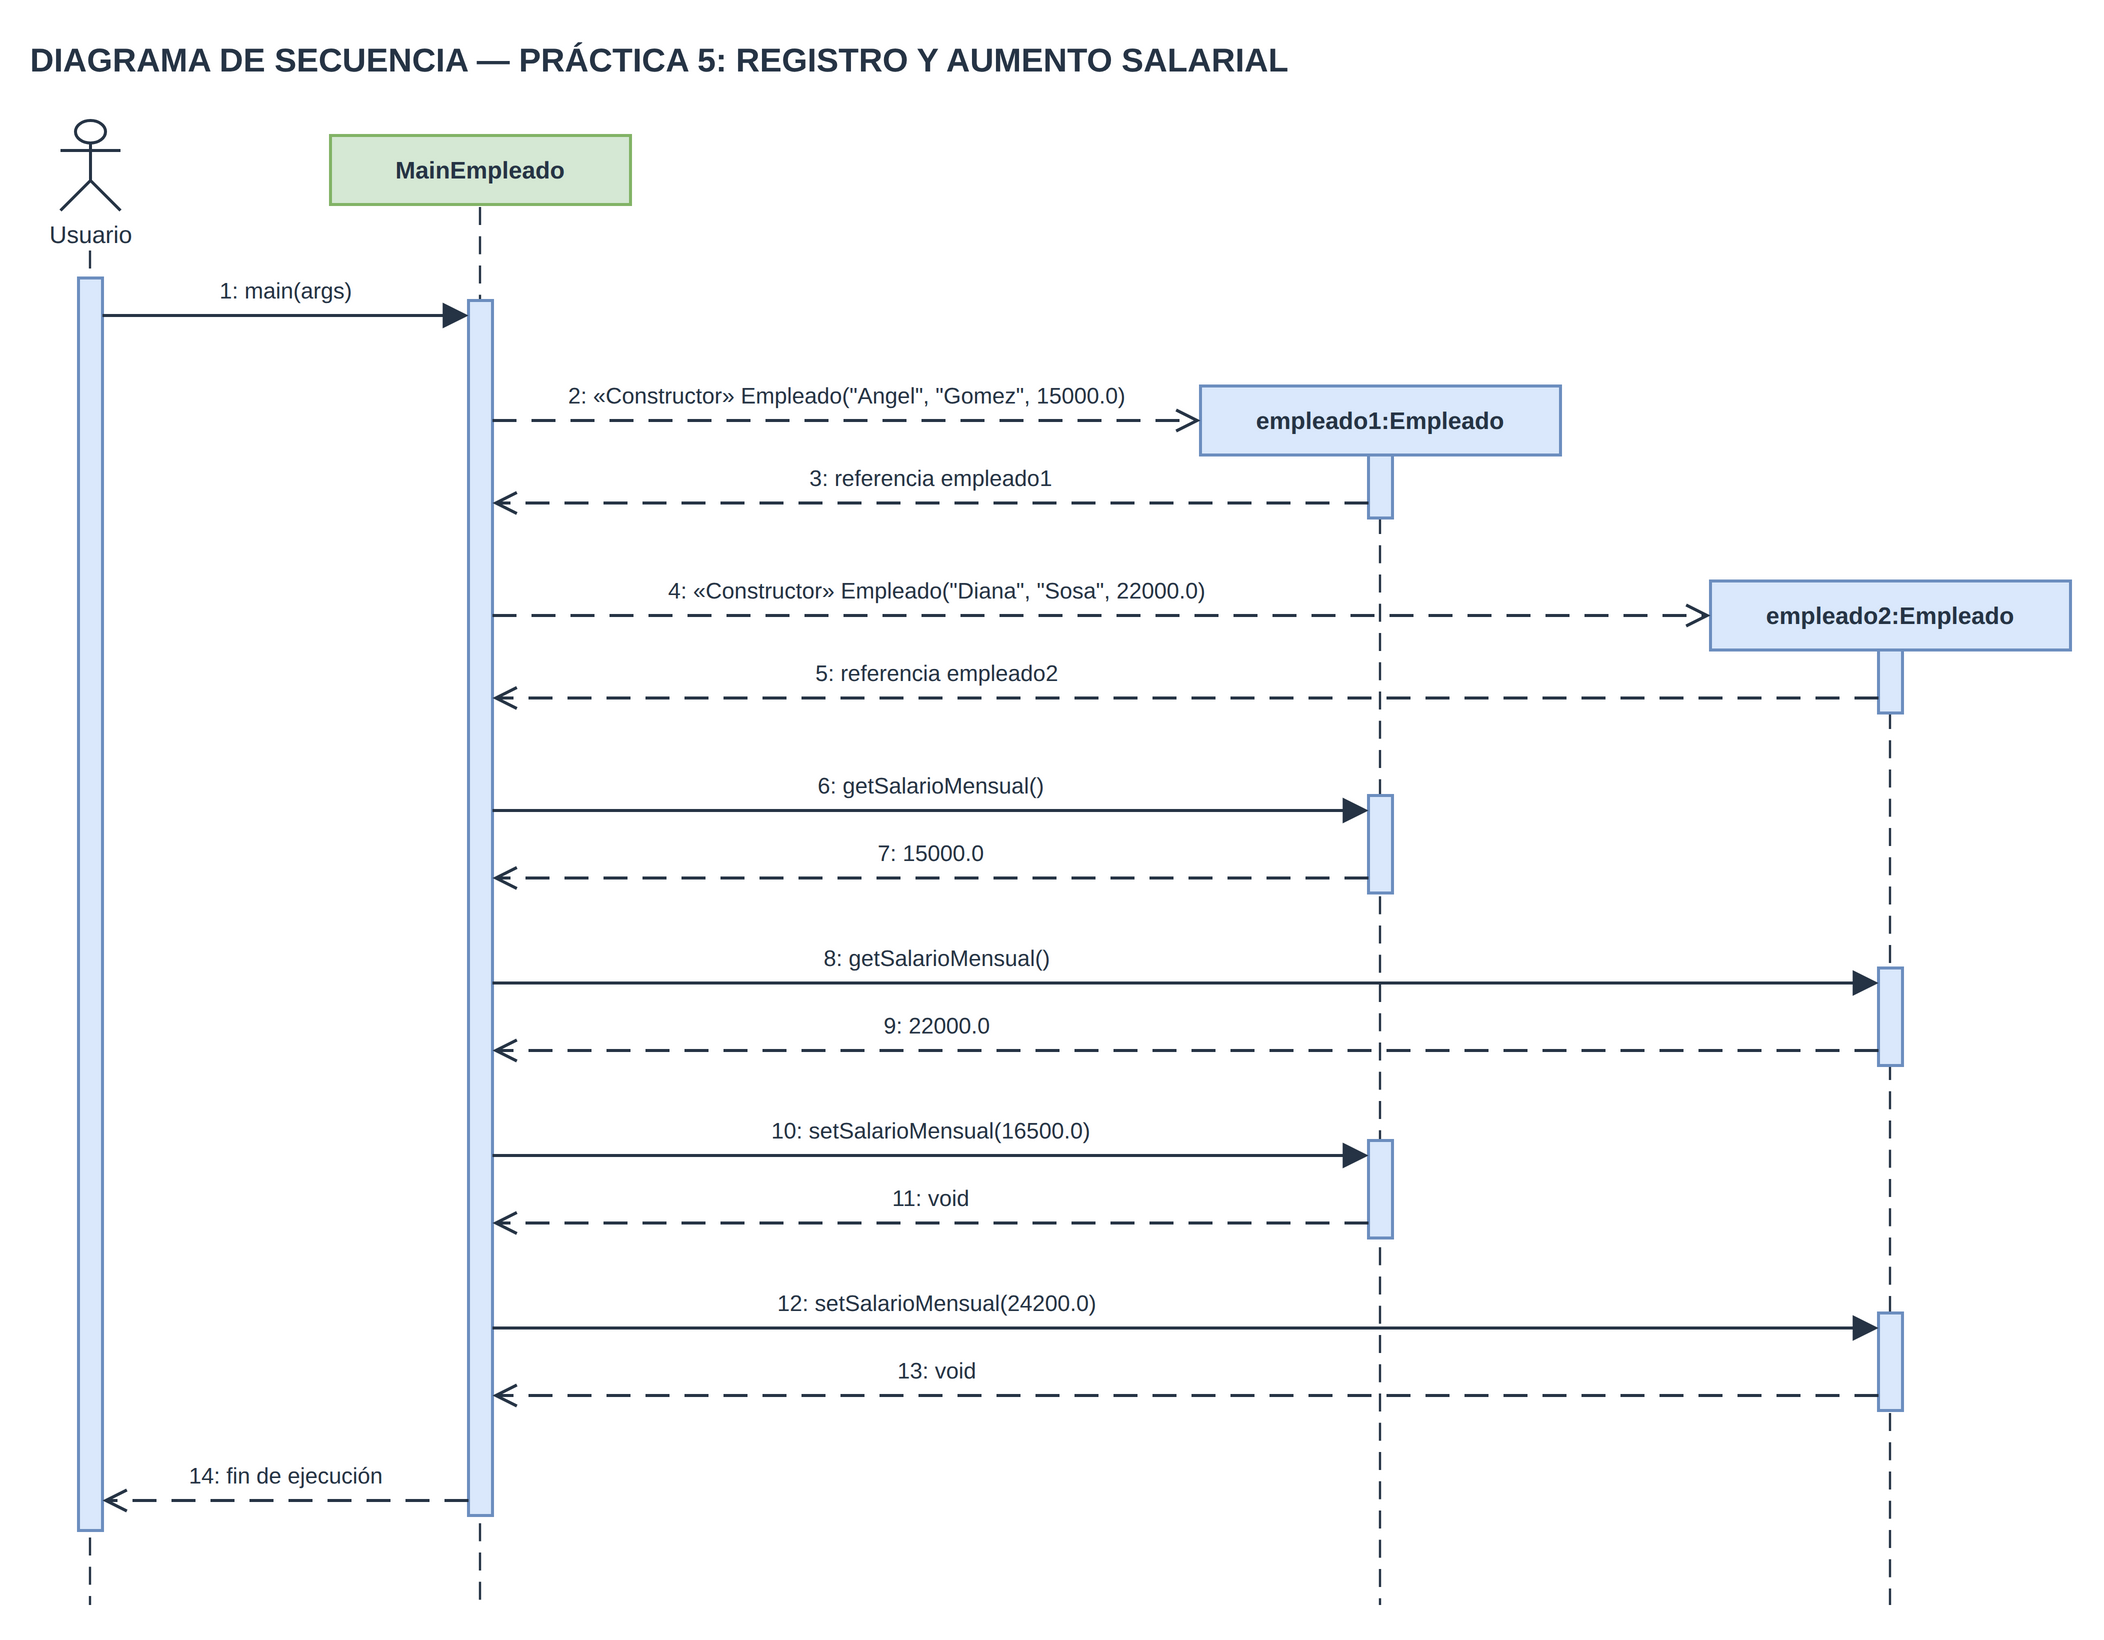

The diagram above was exported from draw.io. Its source (the exported page's mxGraphModel, read from the mxfile embedded in the PNG):
<mxGraphModel grid="1" gridSize="10" page="0" background="#FFFFFF">
  <root>
    <mxCell id="0" />
    <mxCell id="1" parent="0" />
    <mxCell id="t1" value="DIAGRAMA DE SECUENCIA — PRÁCTICA 5: REGISTRO Y AUMENTO SALARIAL" style="text;html=1;fontFamily=Liberation Sans;fontColor=#263445;fontSize=22;align=left;verticalAlign=middle;strokeColor=none;fillColor=none;labelBackgroundColor=none;spacing=0;fontStyle=1;" vertex="1" parent="1">
      <mxGeometry x="40" y="20" width="1350" height="40" as="geometry" />
    </mxCell>
    <mxCell id="a2" value="Usuario" style="shape=umlActor;html=1;fontFamily=Liberation Sans;fontColor=#263445;fontSize=16;verticalLabelPosition=bottom;verticalAlign=top;labelBackgroundColor=#FFFFFF;fillColor=#FFFFFF;strokeColor=#263445;strokeWidth=2;" vertex="1" parent="1">
      <mxGeometry x="60" y="80" width="40" height="60" as="geometry" />
    </mxCell>
    <mxCell id="e3" value="" style="html=1;edgeStyle=none;rounded=0;curved=0;strokeColor=#263445;strokeWidth=1.5;endArrow=none;endFill=0;endSize=14;startArrow=none;startFill=0;startSize=14;dashed=1;dashPattern=8 5;" edge="1" parent="1">
      <mxGeometry relative="1" as="geometry">
        <mxPoint x="80" y="167" as="sourcePoint" />
        <mxPoint x="80" y="1070" as="targetPoint" />
      </mxGeometry>
    </mxCell>
    <mxCell id="b4" value="MainEmpleado" style="html=1;whiteSpace=wrap;fontFamily=Liberation Sans;fontColor=#263445;fontSize=16;strokeWidth=2;rounded=0;fillColor=#D5E8D4;strokeColor=#82B366;fontStyle=1;" vertex="1" parent="1">
      <mxGeometry x="240" y="90" width="200" height="46" as="geometry" />
    </mxCell>
    <mxCell id="e5" value="" style="html=1;edgeStyle=none;rounded=0;curved=0;strokeColor=#263445;strokeWidth=1.5;endArrow=none;endFill=0;endSize=14;startArrow=none;startFill=0;startSize=14;dashed=1;dashPattern=8 5;" edge="1" parent="1">
      <mxGeometry relative="1" as="geometry">
        <mxPoint x="340" y="138" as="sourcePoint" />
        <mxPoint x="340" y="1070" as="targetPoint" />
      </mxGeometry>
    </mxCell>
    <mxCell id="b6" value="empleado1:Empleado" style="html=1;whiteSpace=wrap;fontFamily=Liberation Sans;fontColor=#263445;fontSize=16;strokeWidth=2;rounded=0;fillColor=#DAE8FC;strokeColor=#6C8EBF;fontStyle=1;" vertex="1" parent="1">
      <mxGeometry x="820" y="257" width="240" height="46" as="geometry" />
    </mxCell>
    <mxCell id="e7" value="" style="html=1;edgeStyle=none;rounded=0;curved=0;strokeColor=#263445;strokeWidth=1.5;endArrow=none;endFill=0;endSize=14;startArrow=none;startFill=0;startSize=14;dashed=1;dashPattern=8 5;" edge="1" parent="1">
      <mxGeometry relative="1" as="geometry">
        <mxPoint x="940" y="305" as="sourcePoint" />
        <mxPoint x="940" y="1070" as="targetPoint" />
      </mxGeometry>
    </mxCell>
    <mxCell id="b8" value="empleado2:Empleado" style="html=1;whiteSpace=wrap;fontFamily=Liberation Sans;fontColor=#263445;fontSize=16;strokeWidth=2;rounded=0;fillColor=#DAE8FC;strokeColor=#6C8EBF;fontStyle=1;" vertex="1" parent="1">
      <mxGeometry x="1160" y="387" width="240" height="46" as="geometry" />
    </mxCell>
    <mxCell id="e9" value="" style="html=1;edgeStyle=none;rounded=0;curved=0;strokeColor=#263445;strokeWidth=1.5;endArrow=none;endFill=0;endSize=14;startArrow=none;startFill=0;startSize=14;dashed=1;dashPattern=8 5;" edge="1" parent="1">
      <mxGeometry relative="1" as="geometry">
        <mxPoint x="1280" y="435" as="sourcePoint" />
        <mxPoint x="1280" y="1070" as="targetPoint" />
      </mxGeometry>
    </mxCell>
    <mxCell id="b10" value="" style="html=1;whiteSpace=wrap;fontFamily=Liberation Sans;fontColor=#263445;fontSize=16;strokeWidth=2;rounded=0;fillColor=#DAE8FC;strokeColor=#6C8EBF;" vertex="1" parent="1">
      <mxGeometry x="932" y="303" width="16" height="42" as="geometry" />
    </mxCell>
    <mxCell id="b11" value="" style="html=1;whiteSpace=wrap;fontFamily=Liberation Sans;fontColor=#263445;fontSize=16;strokeWidth=2;rounded=0;fillColor=#DAE8FC;strokeColor=#6C8EBF;" vertex="1" parent="1">
      <mxGeometry x="1272" y="433" width="16" height="42" as="geometry" />
    </mxCell>
    <mxCell id="b12" value="" style="html=1;whiteSpace=wrap;fontFamily=Liberation Sans;fontColor=#263445;fontSize=16;strokeWidth=2;rounded=0;fillColor=#DAE8FC;strokeColor=#6C8EBF;" vertex="1" parent="1">
      <mxGeometry x="932" y="530" width="16" height="65" as="geometry" />
    </mxCell>
    <mxCell id="b13" value="" style="html=1;whiteSpace=wrap;fontFamily=Liberation Sans;fontColor=#263445;fontSize=16;strokeWidth=2;rounded=0;fillColor=#DAE8FC;strokeColor=#6C8EBF;" vertex="1" parent="1">
      <mxGeometry x="1272" y="645" width="16" height="65" as="geometry" />
    </mxCell>
    <mxCell id="b14" value="" style="html=1;whiteSpace=wrap;fontFamily=Liberation Sans;fontColor=#263445;fontSize=16;strokeWidth=2;rounded=0;fillColor=#DAE8FC;strokeColor=#6C8EBF;" vertex="1" parent="1">
      <mxGeometry x="932" y="760" width="16" height="65" as="geometry" />
    </mxCell>
    <mxCell id="b15" value="" style="html=1;whiteSpace=wrap;fontFamily=Liberation Sans;fontColor=#263445;fontSize=16;strokeWidth=2;rounded=0;fillColor=#DAE8FC;strokeColor=#6C8EBF;" vertex="1" parent="1">
      <mxGeometry x="1272" y="875" width="16" height="65" as="geometry" />
    </mxCell>
    <mxCell id="b16" value="" style="html=1;whiteSpace=wrap;fontFamily=Liberation Sans;fontColor=#263445;fontSize=16;strokeWidth=2;rounded=0;fillColor=#DAE8FC;strokeColor=#6C8EBF;" vertex="1" parent="1">
      <mxGeometry x="332" y="200" width="16" height="810" as="geometry" />
    </mxCell>
    <mxCell id="b17" value="" style="html=1;whiteSpace=wrap;fontFamily=Liberation Sans;fontColor=#263445;fontSize=16;strokeWidth=2;rounded=0;fillColor=#DAE8FC;strokeColor=#6C8EBF;" vertex="1" parent="1">
      <mxGeometry x="72" y="185" width="16" height="835" as="geometry" />
    </mxCell>
    <mxCell id="e18" value="" style="html=1;edgeStyle=none;rounded=0;curved=0;strokeColor=#263445;strokeWidth=2;endArrow=block;endFill=1;endSize=12;startArrow=none;startFill=0;startSize=12;" edge="1" parent="1">
      <mxGeometry relative="1" as="geometry">
        <mxPoint x="88" y="210" as="sourcePoint" />
        <mxPoint x="332" y="210" as="targetPoint" />
      </mxGeometry>
    </mxCell>
    <mxCell id="t19" value="1: main(args)" style="text;html=1;fontFamily=Liberation Sans;fontColor=#263445;fontSize=15;align=center;verticalAlign=middle;strokeColor=none;fillColor=none;labelBackgroundColor=#FFFFFF;spacing=0;" vertex="1" parent="1">
      <mxGeometry x="152.0" y="183" width="116.0" height="22" as="geometry" />
    </mxCell>
    <mxCell id="e20" value="" style="html=1;edgeStyle=none;rounded=0;curved=0;strokeColor=#263445;strokeWidth=2;endArrow=open;endFill=0;endSize=12;startArrow=none;startFill=0;startSize=12;dashed=1;dashPattern=8 5;" edge="1" parent="1">
      <mxGeometry relative="1" as="geometry">
        <mxPoint x="348" y="280" as="sourcePoint" />
        <mxPoint x="820" y="280" as="targetPoint" />
      </mxGeometry>
    </mxCell>
    <mxCell id="t21" value="2: «Constructor» Empleado(&quot;Angel&quot;, &quot;Gomez&quot;, 15000.0)" style="text;html=1;fontFamily=Liberation Sans;fontColor=#263445;fontSize=15;align=center;verticalAlign=middle;strokeColor=none;fillColor=none;labelBackgroundColor=#FFFFFF;spacing=0;" vertex="1" parent="1">
      <mxGeometry x="370.0" y="253" width="428.0" height="22" as="geometry" />
    </mxCell>
    <mxCell id="e22" value="" style="html=1;edgeStyle=none;rounded=0;curved=0;strokeColor=#263445;strokeWidth=2;endArrow=open;endFill=0;endSize=12;startArrow=none;startFill=0;startSize=12;dashed=1;dashPattern=8 5;" edge="1" parent="1">
      <mxGeometry relative="1" as="geometry">
        <mxPoint x="932" y="335" as="sourcePoint" />
        <mxPoint x="348" y="335" as="targetPoint" />
      </mxGeometry>
    </mxCell>
    <mxCell id="t23" value="3: referencia empleado1" style="text;html=1;fontFamily=Liberation Sans;fontColor=#263445;fontSize=15;align=center;verticalAlign=middle;strokeColor=none;fillColor=none;labelBackgroundColor=#FFFFFF;spacing=0;" vertex="1" parent="1">
      <mxGeometry x="542.0" y="308" width="196.0" height="22" as="geometry" />
    </mxCell>
    <mxCell id="e24" value="" style="html=1;edgeStyle=none;rounded=0;curved=0;strokeColor=#263445;strokeWidth=2;endArrow=open;endFill=0;endSize=12;startArrow=none;startFill=0;startSize=12;dashed=1;dashPattern=8 5;" edge="1" parent="1">
      <mxGeometry relative="1" as="geometry">
        <mxPoint x="348" y="410" as="sourcePoint" />
        <mxPoint x="1160" y="410" as="targetPoint" />
      </mxGeometry>
    </mxCell>
    <mxCell id="t25" value="4: «Constructor» Empleado(&quot;Diana&quot;, &quot;Sosa&quot;, 22000.0)" style="text;html=1;fontFamily=Liberation Sans;fontColor=#263445;fontSize=15;align=center;verticalAlign=middle;strokeColor=none;fillColor=none;labelBackgroundColor=#FFFFFF;spacing=0;" vertex="1" parent="1">
      <mxGeometry x="434.0" y="383" width="420.0" height="22" as="geometry" />
    </mxCell>
    <mxCell id="e26" value="" style="html=1;edgeStyle=none;rounded=0;curved=0;strokeColor=#263445;strokeWidth=2;endArrow=open;endFill=0;endSize=12;startArrow=none;startFill=0;startSize=12;dashed=1;dashPattern=8 5;" edge="1" parent="1">
      <mxGeometry relative="1" as="geometry">
        <mxPoint x="1272" y="465" as="sourcePoint" />
        <mxPoint x="348" y="465" as="targetPoint" />
      </mxGeometry>
    </mxCell>
    <mxCell id="t27" value="5: referencia empleado2" style="text;html=1;fontFamily=Liberation Sans;fontColor=#263445;fontSize=15;align=center;verticalAlign=middle;strokeColor=none;fillColor=none;labelBackgroundColor=#FFFFFF;spacing=0;" vertex="1" parent="1">
      <mxGeometry x="546.0" y="438" width="196.0" height="22" as="geometry" />
    </mxCell>
    <mxCell id="e28" value="" style="html=1;edgeStyle=none;rounded=0;curved=0;strokeColor=#263445;strokeWidth=2;endArrow=block;endFill=1;endSize=12;startArrow=none;startFill=0;startSize=12;" edge="1" parent="1">
      <mxGeometry relative="1" as="geometry">
        <mxPoint x="348" y="540" as="sourcePoint" />
        <mxPoint x="932" y="540" as="targetPoint" />
      </mxGeometry>
    </mxCell>
    <mxCell id="t29" value="6: getSalarioMensual()" style="text;html=1;fontFamily=Liberation Sans;fontColor=#263445;fontSize=15;align=center;verticalAlign=middle;strokeColor=none;fillColor=none;labelBackgroundColor=#FFFFFF;spacing=0;" vertex="1" parent="1">
      <mxGeometry x="546.0" y="513" width="188.0" height="22" as="geometry" />
    </mxCell>
    <mxCell id="e30" value="" style="html=1;edgeStyle=none;rounded=0;curved=0;strokeColor=#263445;strokeWidth=2;endArrow=open;endFill=0;endSize=12;startArrow=none;startFill=0;startSize=12;dashed=1;dashPattern=8 5;" edge="1" parent="1">
      <mxGeometry relative="1" as="geometry">
        <mxPoint x="932" y="585" as="sourcePoint" />
        <mxPoint x="348" y="585" as="targetPoint" />
      </mxGeometry>
    </mxCell>
    <mxCell id="t31" value="7: 15000.0" style="text;html=1;fontFamily=Liberation Sans;fontColor=#263445;fontSize=15;align=center;verticalAlign=middle;strokeColor=none;fillColor=none;labelBackgroundColor=#FFFFFF;spacing=0;" vertex="1" parent="1">
      <mxGeometry x="594.0" y="558" width="92.0" height="22" as="geometry" />
    </mxCell>
    <mxCell id="e32" value="" style="html=1;edgeStyle=none;rounded=0;curved=0;strokeColor=#263445;strokeWidth=2;endArrow=block;endFill=1;endSize=12;startArrow=none;startFill=0;startSize=12;" edge="1" parent="1">
      <mxGeometry relative="1" as="geometry">
        <mxPoint x="348" y="655" as="sourcePoint" />
        <mxPoint x="1272" y="655" as="targetPoint" />
      </mxGeometry>
    </mxCell>
    <mxCell id="t33" value="8: getSalarioMensual()" style="text;html=1;fontFamily=Liberation Sans;fontColor=#263445;fontSize=15;align=center;verticalAlign=middle;strokeColor=none;fillColor=none;labelBackgroundColor=#FFFFFF;spacing=0;" vertex="1" parent="1">
      <mxGeometry x="550.0" y="628" width="188.0" height="22" as="geometry" />
    </mxCell>
    <mxCell id="e34" value="" style="html=1;edgeStyle=none;rounded=0;curved=0;strokeColor=#263445;strokeWidth=2;endArrow=open;endFill=0;endSize=12;startArrow=none;startFill=0;startSize=12;dashed=1;dashPattern=8 5;" edge="1" parent="1">
      <mxGeometry relative="1" as="geometry">
        <mxPoint x="1272" y="700" as="sourcePoint" />
        <mxPoint x="348" y="700" as="targetPoint" />
      </mxGeometry>
    </mxCell>
    <mxCell id="t35" value="9: 22000.0" style="text;html=1;fontFamily=Liberation Sans;fontColor=#263445;fontSize=15;align=center;verticalAlign=middle;strokeColor=none;fillColor=none;labelBackgroundColor=#FFFFFF;spacing=0;" vertex="1" parent="1">
      <mxGeometry x="598.0" y="673" width="92.0" height="22" as="geometry" />
    </mxCell>
    <mxCell id="e36" value="" style="html=1;edgeStyle=none;rounded=0;curved=0;strokeColor=#263445;strokeWidth=2;endArrow=block;endFill=1;endSize=12;startArrow=none;startFill=0;startSize=12;" edge="1" parent="1">
      <mxGeometry relative="1" as="geometry">
        <mxPoint x="348" y="770" as="sourcePoint" />
        <mxPoint x="932" y="770" as="targetPoint" />
      </mxGeometry>
    </mxCell>
    <mxCell id="t37" value="10: setSalarioMensual(16500.0)" style="text;html=1;fontFamily=Liberation Sans;fontColor=#263445;fontSize=15;align=center;verticalAlign=middle;strokeColor=none;fillColor=none;labelBackgroundColor=#FFFFFF;spacing=0;" vertex="1" parent="1">
      <mxGeometry x="514.0" y="743" width="252.0" height="22" as="geometry" />
    </mxCell>
    <mxCell id="e38" value="" style="html=1;edgeStyle=none;rounded=0;curved=0;strokeColor=#263445;strokeWidth=2;endArrow=open;endFill=0;endSize=12;startArrow=none;startFill=0;startSize=12;dashed=1;dashPattern=8 5;" edge="1" parent="1">
      <mxGeometry relative="1" as="geometry">
        <mxPoint x="932" y="815" as="sourcePoint" />
        <mxPoint x="348" y="815" as="targetPoint" />
      </mxGeometry>
    </mxCell>
    <mxCell id="t39" value="11: void" style="text;html=1;fontFamily=Liberation Sans;fontColor=#263445;fontSize=15;align=center;verticalAlign=middle;strokeColor=none;fillColor=none;labelBackgroundColor=#FFFFFF;spacing=0;" vertex="1" parent="1">
      <mxGeometry x="602.0" y="788" width="76.0" height="22" as="geometry" />
    </mxCell>
    <mxCell id="e40" value="" style="html=1;edgeStyle=none;rounded=0;curved=0;strokeColor=#263445;strokeWidth=2;endArrow=block;endFill=1;endSize=12;startArrow=none;startFill=0;startSize=12;" edge="1" parent="1">
      <mxGeometry relative="1" as="geometry">
        <mxPoint x="348" y="885" as="sourcePoint" />
        <mxPoint x="1272" y="885" as="targetPoint" />
      </mxGeometry>
    </mxCell>
    <mxCell id="t41" value="12: setSalarioMensual(24200.0)" style="text;html=1;fontFamily=Liberation Sans;fontColor=#263445;fontSize=15;align=center;verticalAlign=middle;strokeColor=none;fillColor=none;labelBackgroundColor=#FFFFFF;spacing=0;" vertex="1" parent="1">
      <mxGeometry x="518.0" y="858" width="252.0" height="22" as="geometry" />
    </mxCell>
    <mxCell id="e42" value="" style="html=1;edgeStyle=none;rounded=0;curved=0;strokeColor=#263445;strokeWidth=2;endArrow=open;endFill=0;endSize=12;startArrow=none;startFill=0;startSize=12;dashed=1;dashPattern=8 5;" edge="1" parent="1">
      <mxGeometry relative="1" as="geometry">
        <mxPoint x="1272" y="930" as="sourcePoint" />
        <mxPoint x="348" y="930" as="targetPoint" />
      </mxGeometry>
    </mxCell>
    <mxCell id="t43" value="13: void" style="text;html=1;fontFamily=Liberation Sans;fontColor=#263445;fontSize=15;align=center;verticalAlign=middle;strokeColor=none;fillColor=none;labelBackgroundColor=#FFFFFF;spacing=0;" vertex="1" parent="1">
      <mxGeometry x="606.0" y="903" width="76.0" height="22" as="geometry" />
    </mxCell>
    <mxCell id="e44" value="" style="html=1;edgeStyle=none;rounded=0;curved=0;strokeColor=#263445;strokeWidth=2;endArrow=open;endFill=0;endSize=12;startArrow=none;startFill=0;startSize=12;dashed=1;dashPattern=8 5;" edge="1" parent="1">
      <mxGeometry relative="1" as="geometry">
        <mxPoint x="332" y="1000" as="sourcePoint" />
        <mxPoint x="88" y="1000" as="targetPoint" />
      </mxGeometry>
    </mxCell>
    <mxCell id="t45" value="14: fin de ejecución" style="text;html=1;fontFamily=Liberation Sans;fontColor=#263445;fontSize=15;align=center;verticalAlign=middle;strokeColor=none;fillColor=none;labelBackgroundColor=#FFFFFF;spacing=0;" vertex="1" parent="1">
      <mxGeometry x="124.0" y="973" width="172.0" height="22" as="geometry" />
    </mxCell>
  </root>
</mxGraphModel>